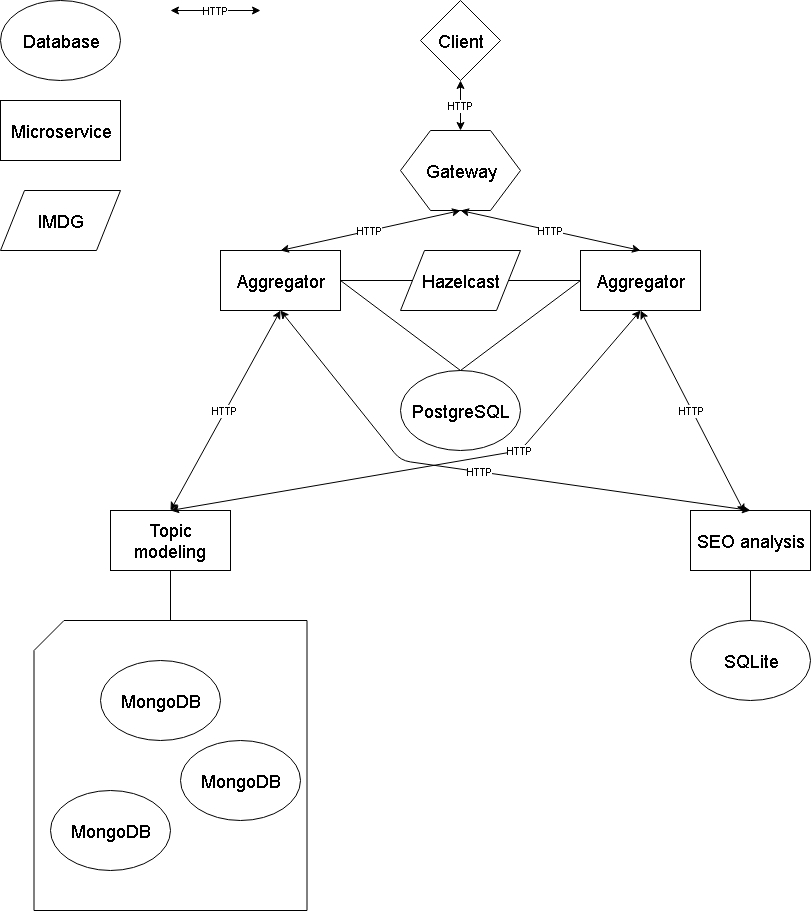

The diagram above was exported from draw.io. Its source (the exported page's mxGraphModel, read from the mxfile embedded in the PNG):
<mxGraphModel dx="840" dy="452" grid="1" gridSize="10" guides="1" tooltips="1" connect="1" arrows="1" fold="1" page="1" pageScale="1" pageWidth="827" pageHeight="1169" math="0" shadow="0">
  <root>
    <mxCell id="0" />
    <mxCell id="1" parent="0" />
    <mxCell id="0uPKaDkGa1mBf4RE3o9D-1" value="&lt;font style=&quot;font-size: 18px&quot;&gt;Database&lt;/font&gt;" style="ellipse;whiteSpace=wrap;html=1;" parent="1" vertex="1">
      <mxGeometry x="60" y="30" width="120" height="80" as="geometry" />
    </mxCell>
    <mxCell id="0uPKaDkGa1mBf4RE3o9D-2" value="&lt;font style=&quot;font-size: 18px&quot;&gt;Microservice&lt;/font&gt;" style="rounded=0;whiteSpace=wrap;html=1;" parent="1" vertex="1">
      <mxGeometry x="60" y="130" width="120" height="60" as="geometry" />
    </mxCell>
    <mxCell id="0uPKaDkGa1mBf4RE3o9D-3" value="&lt;font style=&quot;font-size: 18px&quot;&gt;IMDG&lt;/font&gt;" style="shape=parallelogram;perimeter=parallelogramPerimeter;whiteSpace=wrap;html=1;" parent="1" vertex="1">
      <mxGeometry x="60" y="220" width="120" height="60" as="geometry" />
    </mxCell>
    <mxCell id="0uPKaDkGa1mBf4RE3o9D-4" value="HTTP" style="endArrow=classic;startArrow=classic;html=1;" parent="1" edge="1">
      <mxGeometry width="50" height="50" relative="1" as="geometry">
        <mxPoint x="230" y="40" as="sourcePoint" />
        <mxPoint x="320" y="40" as="targetPoint" />
      </mxGeometry>
    </mxCell>
    <mxCell id="0uPKaDkGa1mBf4RE3o9D-5" value="&lt;font style=&quot;font-size: 18px&quot;&gt;Client&lt;/font&gt;" style="rhombus;whiteSpace=wrap;html=1;" parent="1" vertex="1">
      <mxGeometry x="480" y="30" width="80" height="80" as="geometry" />
    </mxCell>
    <mxCell id="0uPKaDkGa1mBf4RE3o9D-6" value="&lt;font style=&quot;font-size: 18px&quot;&gt;Gateway&lt;/font&gt;" style="shape=hexagon;perimeter=hexagonPerimeter2;whiteSpace=wrap;html=1;" parent="1" vertex="1">
      <mxGeometry x="460" y="160" width="120" height="80" as="geometry" />
    </mxCell>
    <mxCell id="0uPKaDkGa1mBf4RE3o9D-7" value="HTTP" style="endArrow=classic;startArrow=classic;html=1;entryX=0.5;entryY=1;entryDx=0;entryDy=0;exitX=0.5;exitY=0;exitDx=0;exitDy=0;" parent="1" source="0uPKaDkGa1mBf4RE3o9D-6" target="0uPKaDkGa1mBf4RE3o9D-5" edge="1">
      <mxGeometry width="50" height="50" relative="1" as="geometry">
        <mxPoint x="240" y="50" as="sourcePoint" />
        <mxPoint x="330" y="50" as="targetPoint" />
      </mxGeometry>
    </mxCell>
    <mxCell id="0uPKaDkGa1mBf4RE3o9D-8" value="&lt;font style=&quot;font-size: 18px&quot;&gt;Aggregator&lt;/font&gt;" style="rounded=0;whiteSpace=wrap;html=1;" parent="1" vertex="1">
      <mxGeometry x="280" y="280" width="120" height="60" as="geometry" />
    </mxCell>
    <mxCell id="0uPKaDkGa1mBf4RE3o9D-9" value="&lt;font style=&quot;font-size: 18px&quot;&gt;Aggregator&lt;/font&gt;" style="rounded=0;whiteSpace=wrap;html=1;" parent="1" vertex="1">
      <mxGeometry x="640" y="280" width="120" height="60" as="geometry" />
    </mxCell>
    <mxCell id="0uPKaDkGa1mBf4RE3o9D-11" value="&lt;font style=&quot;font-size: 18px&quot;&gt;Hazelcast&lt;/font&gt;" style="shape=parallelogram;perimeter=parallelogramPerimeter;whiteSpace=wrap;html=1;" parent="1" vertex="1">
      <mxGeometry x="460" y="280" width="120" height="60" as="geometry" />
    </mxCell>
    <mxCell id="0uPKaDkGa1mBf4RE3o9D-12" value="" style="endArrow=none;html=1;entryX=1;entryY=0.5;entryDx=0;entryDy=0;exitX=0;exitY=0.5;exitDx=0;exitDy=0;" parent="1" source="0uPKaDkGa1mBf4RE3o9D-11" target="0uPKaDkGa1mBf4RE3o9D-8" edge="1">
      <mxGeometry width="50" height="50" relative="1" as="geometry">
        <mxPoint x="60" y="410" as="sourcePoint" />
        <mxPoint x="110" y="360" as="targetPoint" />
      </mxGeometry>
    </mxCell>
    <mxCell id="0uPKaDkGa1mBf4RE3o9D-13" value="" style="endArrow=none;html=1;entryX=0;entryY=0.5;entryDx=0;entryDy=0;exitX=1;exitY=0.5;exitDx=0;exitDy=0;" parent="1" source="0uPKaDkGa1mBf4RE3o9D-11" target="0uPKaDkGa1mBf4RE3o9D-9" edge="1">
      <mxGeometry width="50" height="50" relative="1" as="geometry">
        <mxPoint x="580" y="360" as="sourcePoint" />
        <mxPoint x="630" y="310" as="targetPoint" />
      </mxGeometry>
    </mxCell>
    <mxCell id="0uPKaDkGa1mBf4RE3o9D-14" value="HTTP" style="endArrow=classic;startArrow=classic;html=1;entryX=0.5;entryY=1;entryDx=0;entryDy=0;exitX=0.5;exitY=0;exitDx=0;exitDy=0;" parent="1" source="0uPKaDkGa1mBf4RE3o9D-8" target="0uPKaDkGa1mBf4RE3o9D-6" edge="1">
      <mxGeometry width="50" height="50" relative="1" as="geometry">
        <mxPoint x="530" y="170" as="sourcePoint" />
        <mxPoint x="530" y="120" as="targetPoint" />
      </mxGeometry>
    </mxCell>
    <mxCell id="0uPKaDkGa1mBf4RE3o9D-15" value="HTTP" style="endArrow=classic;startArrow=classic;html=1;entryX=0.5;entryY=1;entryDx=0;entryDy=0;exitX=0.5;exitY=0;exitDx=0;exitDy=0;" parent="1" source="0uPKaDkGa1mBf4RE3o9D-9" target="0uPKaDkGa1mBf4RE3o9D-6" edge="1">
      <mxGeometry width="50" height="50" relative="1" as="geometry">
        <mxPoint x="540" y="180" as="sourcePoint" />
        <mxPoint x="540" y="130" as="targetPoint" />
      </mxGeometry>
    </mxCell>
    <mxCell id="0uPKaDkGa1mBf4RE3o9D-16" value="&lt;font style=&quot;font-size: 18px&quot;&gt;PostgreSQL&lt;/font&gt;" style="ellipse;whiteSpace=wrap;html=1;" parent="1" vertex="1">
      <mxGeometry x="460" y="400" width="120" height="80" as="geometry" />
    </mxCell>
    <mxCell id="0uPKaDkGa1mBf4RE3o9D-17" value="" style="endArrow=none;html=1;entryX=1;entryY=0.5;entryDx=0;entryDy=0;exitX=0.5;exitY=0;exitDx=0;exitDy=0;" parent="1" source="0uPKaDkGa1mBf4RE3o9D-16" target="0uPKaDkGa1mBf4RE3o9D-8" edge="1">
      <mxGeometry width="50" height="50" relative="1" as="geometry">
        <mxPoint x="482" y="320" as="sourcePoint" />
        <mxPoint x="410" y="320" as="targetPoint" />
      </mxGeometry>
    </mxCell>
    <mxCell id="0uPKaDkGa1mBf4RE3o9D-18" value="" style="endArrow=none;html=1;entryX=0.5;entryY=0;entryDx=0;entryDy=0;exitX=0;exitY=0.5;exitDx=0;exitDy=0;" parent="1" source="0uPKaDkGa1mBf4RE3o9D-9" target="0uPKaDkGa1mBf4RE3o9D-16" edge="1">
      <mxGeometry width="50" height="50" relative="1" as="geometry">
        <mxPoint x="492" y="330" as="sourcePoint" />
        <mxPoint x="420" y="330" as="targetPoint" />
      </mxGeometry>
    </mxCell>
    <mxCell id="0uPKaDkGa1mBf4RE3o9D-19" value="&lt;font style=&quot;font-size: 18px&quot;&gt;Topic modeling&lt;/font&gt;" style="rounded=0;whiteSpace=wrap;html=1;" parent="1" vertex="1">
      <mxGeometry x="170" y="540" width="120" height="60" as="geometry" />
    </mxCell>
    <mxCell id="0uPKaDkGa1mBf4RE3o9D-20" value="&lt;font style=&quot;font-size: 18px&quot;&gt;SEO analysis&lt;/font&gt;" style="rounded=0;whiteSpace=wrap;html=1;" parent="1" vertex="1">
      <mxGeometry x="750" y="540" width="120" height="60" as="geometry" />
    </mxCell>
    <mxCell id="0uPKaDkGa1mBf4RE3o9D-21" value="HTTP" style="endArrow=classic;startArrow=classic;html=1;entryX=0.5;entryY=1;entryDx=0;entryDy=0;exitX=0.5;exitY=0;exitDx=0;exitDy=0;" parent="1" source="0uPKaDkGa1mBf4RE3o9D-19" target="0uPKaDkGa1mBf4RE3o9D-8" edge="1">
      <mxGeometry width="50" height="50" relative="1" as="geometry">
        <mxPoint x="245" y="491" as="sourcePoint" />
        <mxPoint x="335" y="491" as="targetPoint" />
        <Array as="points" />
      </mxGeometry>
    </mxCell>
    <mxCell id="0uPKaDkGa1mBf4RE3o9D-22" value="HTTP" style="endArrow=classic;startArrow=classic;html=1;entryX=0.5;entryY=1;entryDx=0;entryDy=0;exitX=0.5;exitY=0;exitDx=0;exitDy=0;" parent="1" source="0uPKaDkGa1mBf4RE3o9D-20" target="0uPKaDkGa1mBf4RE3o9D-8" edge="1">
      <mxGeometry width="50" height="50" relative="1" as="geometry">
        <mxPoint x="240" y="550" as="sourcePoint" />
        <mxPoint x="350" y="350" as="targetPoint" />
        <Array as="points">
          <mxPoint x="460" y="490" />
        </Array>
      </mxGeometry>
    </mxCell>
    <mxCell id="0uPKaDkGa1mBf4RE3o9D-25" value="HTTP" style="endArrow=classic;startArrow=classic;html=1;entryX=0.5;entryY=1;entryDx=0;entryDy=0;exitX=0.5;exitY=0;exitDx=0;exitDy=0;" parent="1" source="0uPKaDkGa1mBf4RE3o9D-19" target="0uPKaDkGa1mBf4RE3o9D-9" edge="1">
      <mxGeometry x="0.3164" width="50" height="50" relative="1" as="geometry">
        <mxPoint x="250" y="560" as="sourcePoint" />
        <mxPoint x="360" y="360" as="targetPoint" />
        <Array as="points">
          <mxPoint x="580" y="480" />
        </Array>
        <mxPoint as="offset" />
      </mxGeometry>
    </mxCell>
    <mxCell id="0uPKaDkGa1mBf4RE3o9D-26" value="HTTP" style="endArrow=classic;startArrow=classic;html=1;entryX=0.5;entryY=1;entryDx=0;entryDy=0;exitX=0.45;exitY=0.033;exitDx=0;exitDy=0;exitPerimeter=0;" parent="1" edge="1" target="0uPKaDkGa1mBf4RE3o9D-9" source="0uPKaDkGa1mBf4RE3o9D-20">
      <mxGeometry width="50" height="50" relative="1" as="geometry">
        <mxPoint x="870" y="584" as="sourcePoint" />
        <mxPoint x="760" y="384" as="targetPoint" />
        <Array as="points" />
      </mxGeometry>
    </mxCell>
    <mxCell id="0uPKaDkGa1mBf4RE3o9D-27" value="&lt;font style=&quot;font-size: 18px&quot;&gt;SQLite&lt;/font&gt;" style="ellipse;whiteSpace=wrap;html=1;" parent="1" vertex="1">
      <mxGeometry x="750" y="650" width="120" height="80" as="geometry" />
    </mxCell>
    <mxCell id="0uPKaDkGa1mBf4RE3o9D-29" value="" style="endArrow=none;html=1;entryX=0.5;entryY=0;entryDx=0;entryDy=0;exitX=0.5;exitY=1;exitDx=0;exitDy=0;" parent="1" source="0uPKaDkGa1mBf4RE3o9D-20" target="0uPKaDkGa1mBf4RE3o9D-27" edge="1">
      <mxGeometry width="50" height="50" relative="1" as="geometry">
        <mxPoint x="650" y="320" as="sourcePoint" />
        <mxPoint x="530" y="410" as="targetPoint" />
      </mxGeometry>
    </mxCell>
    <mxCell id="0uPKaDkGa1mBf4RE3o9D-30" value="" style="shape=card;whiteSpace=wrap;html=1;" parent="1" vertex="1">
      <mxGeometry x="93.5" y="650" width="273" height="290" as="geometry" />
    </mxCell>
    <mxCell id="0uPKaDkGa1mBf4RE3o9D-31" value="" style="endArrow=none;html=1;entryX=0.5;entryY=0;entryDx=0;entryDy=0;exitX=0.5;exitY=1;exitDx=0;exitDy=0;entryPerimeter=0;" parent="1" source="0uPKaDkGa1mBf4RE3o9D-19" target="0uPKaDkGa1mBf4RE3o9D-30" edge="1">
      <mxGeometry width="50" height="50" relative="1" as="geometry">
        <mxPoint x="820" y="610" as="sourcePoint" />
        <mxPoint x="820" y="660" as="targetPoint" />
      </mxGeometry>
    </mxCell>
    <mxCell id="0uPKaDkGa1mBf4RE3o9D-32" value="&lt;font style=&quot;font-size: 18px&quot;&gt;MongoDB&lt;/font&gt;" style="ellipse;whiteSpace=wrap;html=1;" parent="1" vertex="1">
      <mxGeometry x="160" y="690" width="120" height="80" as="geometry" />
    </mxCell>
    <mxCell id="0uPKaDkGa1mBf4RE3o9D-33" value="&lt;font style=&quot;font-size: 18px&quot;&gt;MongoDB&lt;/font&gt;" style="ellipse;whiteSpace=wrap;html=1;" parent="1" vertex="1">
      <mxGeometry x="110" y="820" width="120" height="80" as="geometry" />
    </mxCell>
    <mxCell id="0uPKaDkGa1mBf4RE3o9D-34" value="&lt;font style=&quot;font-size: 18px&quot;&gt;MongoDB&lt;/font&gt;" style="ellipse;whiteSpace=wrap;html=1;" parent="1" vertex="1">
      <mxGeometry x="240" y="770" width="120" height="80" as="geometry" />
    </mxCell>
  </root>
</mxGraphModel>